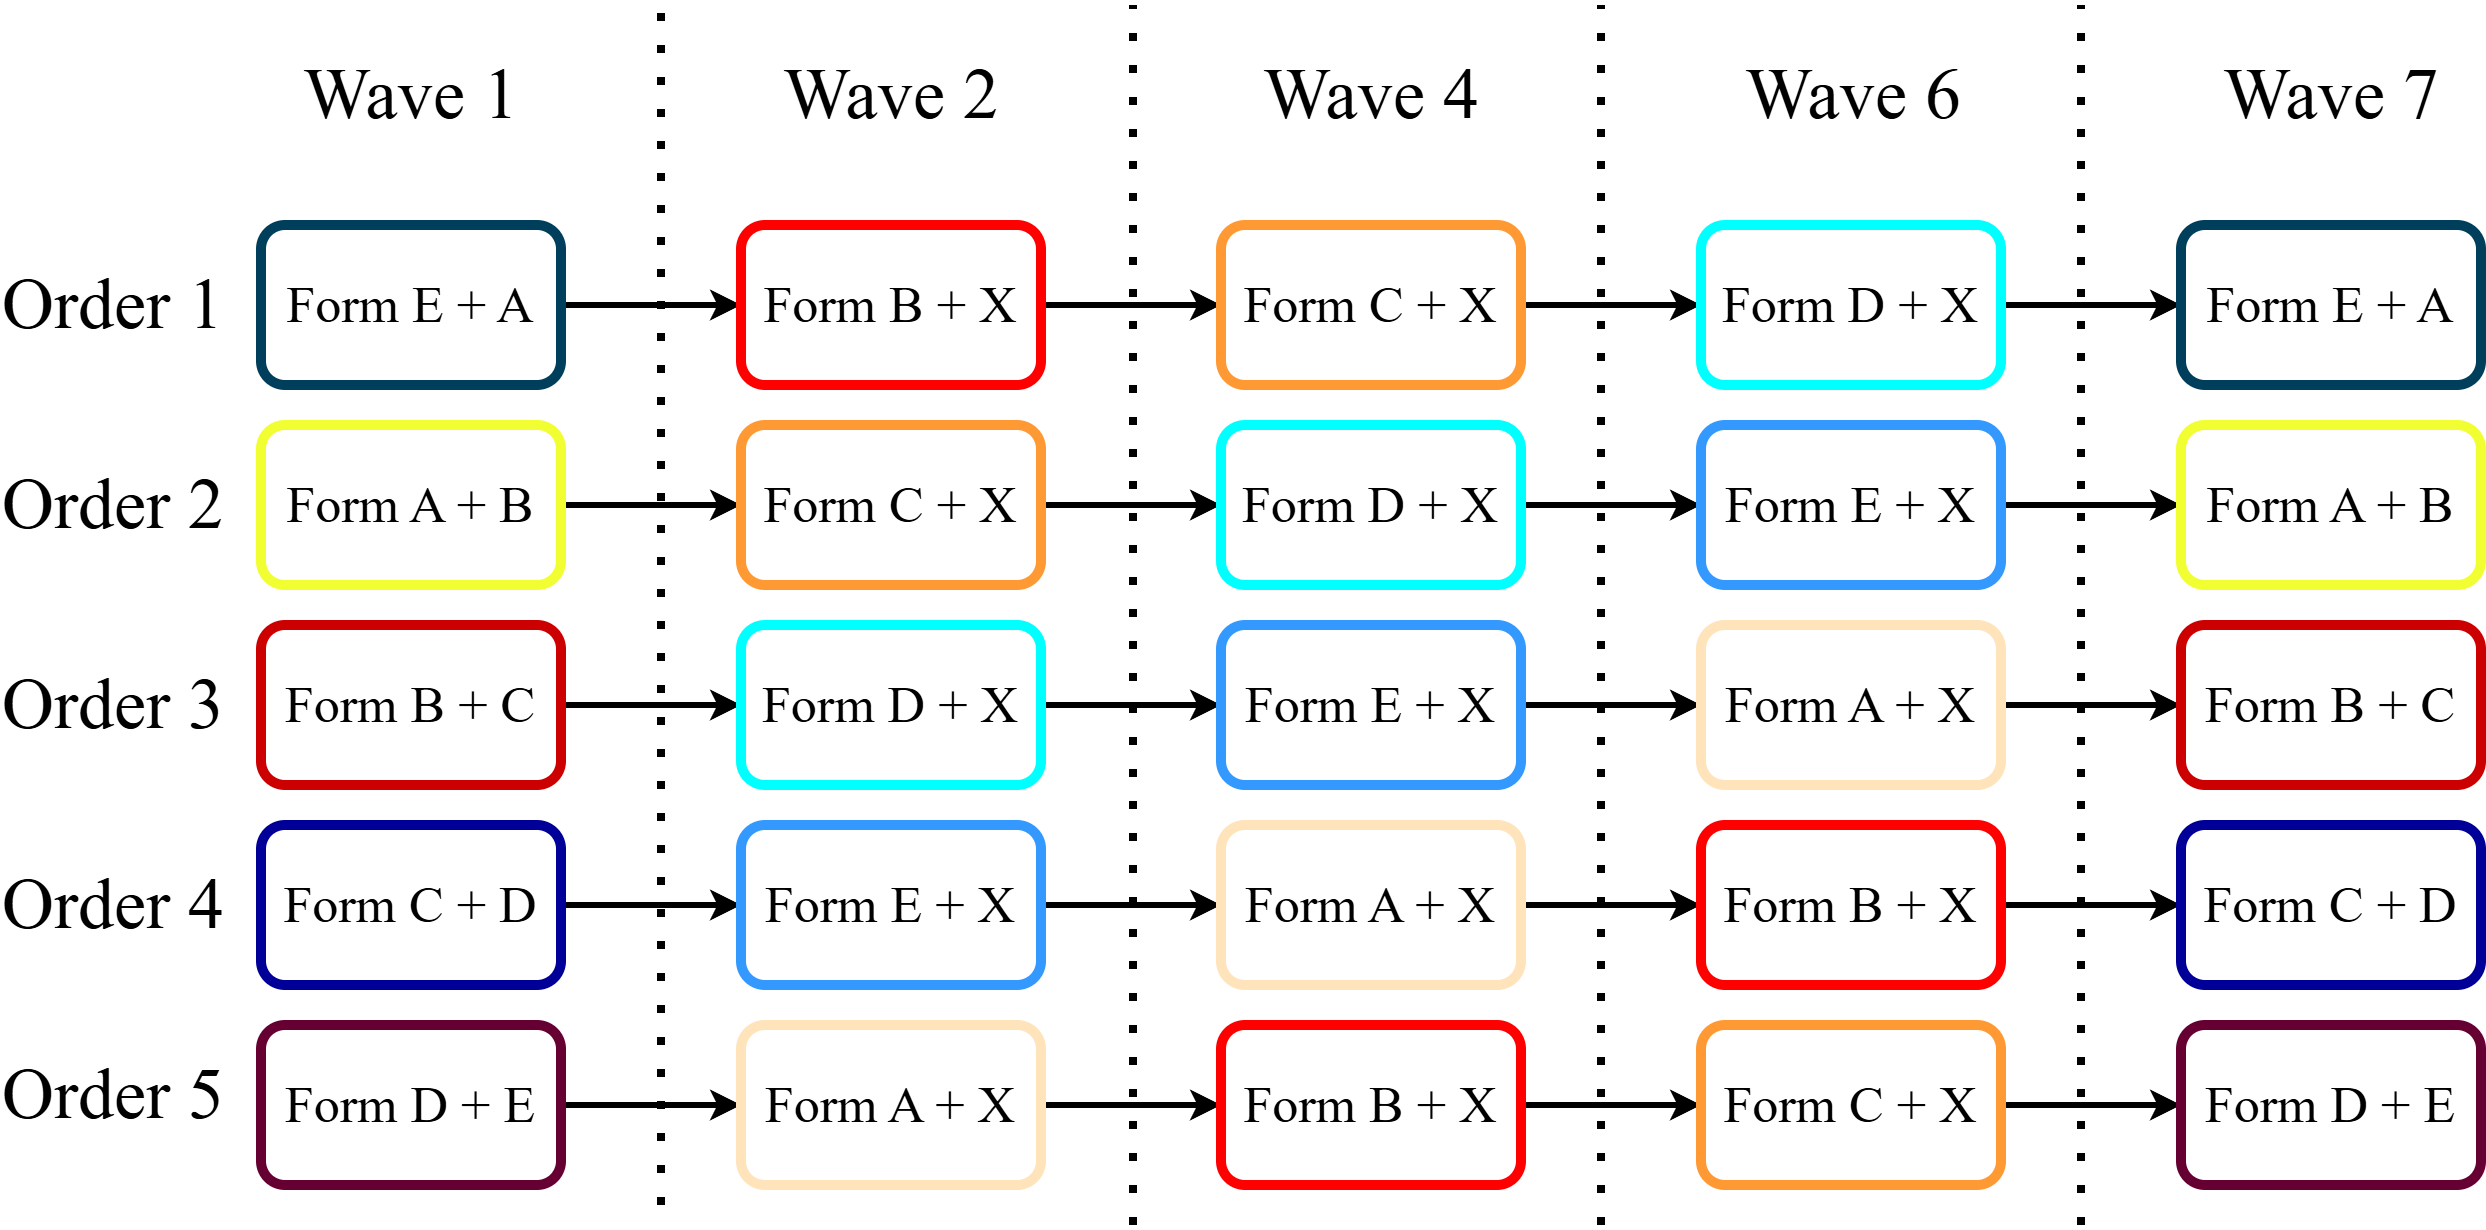

The diagram above was exported from draw.io. Its source (the exported page's mxGraphModel, read from the mxfile embedded in the PNG):
<mxGraphModel dx="2026" dy="1185" grid="1" gridSize="10" guides="1" tooltips="1" connect="1" arrows="1" fold="1" page="1" pageScale="1" pageWidth="1600" pageHeight="900" math="0" shadow="0">
  <root>
    <mxCell id="0" />
    <mxCell id="1" parent="0" />
    <mxCell id="30" style="edgeStyle=none;html=1;entryX=0;entryY=0.5;entryDx=0;entryDy=0;strokeWidth=3;fontSize=26;" parent="1" source="2" target="10" edge="1">
      <mxGeometry relative="1" as="geometry" />
    </mxCell>
    <mxCell id="2" value="&lt;font style=&quot;font-size: 26px;&quot; face=&quot;Times New Roman&quot;&gt;Form E + A&lt;/font&gt;" style="rounded=1;whiteSpace=wrap;html=1;strokeWidth=5;fillStyle=solid;strokeColor=#003F5C;fillColor=#FFFFFF;" parent="1" vertex="1">
      <mxGeometry x="220" y="210" width="150" height="80" as="geometry" />
    </mxCell>
    <mxCell id="31" style="edgeStyle=none;html=1;exitX=1;exitY=0.5;exitDx=0;exitDy=0;entryX=0;entryY=0.5;entryDx=0;entryDy=0;strokeWidth=3;fontSize=26;" parent="1" source="3" target="11" edge="1">
      <mxGeometry relative="1" as="geometry" />
    </mxCell>
    <mxCell id="3" value="&lt;font style=&quot;font-size: 26px;&quot; face=&quot;Times New Roman&quot;&gt;Form A + B&lt;/font&gt;" style="rounded=1;whiteSpace=wrap;html=1;strokeWidth=5;strokeColor=#F1FF32;fillColor=#FFFFFF;" parent="1" vertex="1">
      <mxGeometry x="220" y="310" width="150" height="80" as="geometry" />
    </mxCell>
    <mxCell id="32" style="edgeStyle=none;html=1;exitX=1;exitY=0.5;exitDx=0;exitDy=0;entryX=0;entryY=0.5;entryDx=0;entryDy=0;strokeWidth=3;fontSize=26;" parent="1" source="4" target="12" edge="1">
      <mxGeometry relative="1" as="geometry" />
    </mxCell>
    <mxCell id="4" value="&lt;font style=&quot;font-size: 26px;&quot; face=&quot;Times New Roman&quot;&gt;Form B + C&lt;/font&gt;" style="rounded=1;whiteSpace=wrap;html=1;strokeWidth=5;strokeColor=#CC0000;fillColor=#FFFFFF;" parent="1" vertex="1">
      <mxGeometry x="220" y="410" width="150" height="80" as="geometry" />
    </mxCell>
    <mxCell id="33" style="edgeStyle=none;html=1;exitX=1;exitY=0.5;exitDx=0;exitDy=0;entryX=0;entryY=0.5;entryDx=0;entryDy=0;strokeWidth=3;fontSize=26;" parent="1" source="5" target="13" edge="1">
      <mxGeometry relative="1" as="geometry" />
    </mxCell>
    <mxCell id="5" value="&lt;font style=&quot;font-size: 26px;&quot; face=&quot;Times New Roman&quot;&gt;Form C + D&lt;/font&gt;" style="rounded=1;whiteSpace=wrap;html=1;strokeWidth=5;strokeColor=#000099;fillColor=#FFFFFF;" parent="1" vertex="1">
      <mxGeometry x="220" y="510" width="150" height="80" as="geometry" />
    </mxCell>
    <mxCell id="34" style="edgeStyle=none;html=1;exitX=1;exitY=0.5;exitDx=0;exitDy=0;strokeWidth=3;fontSize=26;" parent="1" source="6" target="14" edge="1">
      <mxGeometry relative="1" as="geometry" />
    </mxCell>
    <mxCell id="6" value="&lt;font style=&quot;font-size: 26px;&quot; face=&quot;Times New Roman&quot;&gt;Form D + E&lt;/font&gt;" style="rounded=1;whiteSpace=wrap;html=1;strokeWidth=5;strokeColor=#660033;fillColor=#FFFFFF;" parent="1" vertex="1">
      <mxGeometry x="220" y="610" width="150" height="80" as="geometry" />
    </mxCell>
    <mxCell id="35" style="edgeStyle=none;html=1;entryX=0;entryY=0.5;entryDx=0;entryDy=0;strokeWidth=3;fontSize=26;" parent="1" source="10" target="15" edge="1">
      <mxGeometry relative="1" as="geometry" />
    </mxCell>
    <mxCell id="10" value="&lt;font face=&quot;Times New Roman&quot;&gt;Form B + X&lt;/font&gt;" style="rounded=1;whiteSpace=wrap;html=1;strokeWidth=5;fontSize=26;strokeColor=#FF0000;fillColor=#FFFFFF;" parent="1" vertex="1">
      <mxGeometry x="460" y="210" width="150" height="80" as="geometry" />
    </mxCell>
    <mxCell id="36" style="edgeStyle=none;html=1;entryX=0;entryY=0.5;entryDx=0;entryDy=0;strokeWidth=3;fontSize=26;" parent="1" source="11" target="16" edge="1">
      <mxGeometry relative="1" as="geometry" />
    </mxCell>
    <mxCell id="11" value="&lt;font face=&quot;Times New Roman&quot;&gt;Form C + X&lt;/font&gt;" style="rounded=1;whiteSpace=wrap;html=1;strokeWidth=5;fontSize=26;strokeColor=#FF9933;fillColor=#FFFFFF;" parent="1" vertex="1">
      <mxGeometry x="460" y="310" width="150" height="80" as="geometry" />
    </mxCell>
    <mxCell id="37" style="edgeStyle=none;html=1;entryX=0;entryY=0.5;entryDx=0;entryDy=0;strokeWidth=3;fontSize=26;" parent="1" source="12" target="17" edge="1">
      <mxGeometry relative="1" as="geometry" />
    </mxCell>
    <mxCell id="12" value="&lt;font face=&quot;Times New Roman&quot;&gt;Form D + X&lt;/font&gt;" style="rounded=1;whiteSpace=wrap;html=1;strokeWidth=5;fontSize=26;strokeColor=#00FFFF;fillColor=#FFFFFF;" parent="1" vertex="1">
      <mxGeometry x="460" y="410" width="150" height="80" as="geometry" />
    </mxCell>
    <mxCell id="38" style="edgeStyle=none;html=1;entryX=0;entryY=0.5;entryDx=0;entryDy=0;strokeWidth=3;fontSize=26;" parent="1" source="13" target="18" edge="1">
      <mxGeometry relative="1" as="geometry" />
    </mxCell>
    <mxCell id="13" value="&lt;font face=&quot;Times New Roman&quot;&gt;Form E + X&lt;/font&gt;" style="rounded=1;whiteSpace=wrap;html=1;strokeWidth=5;fontSize=26;strokeColor=#3399FF;fillColor=#FFFFFF;" parent="1" vertex="1">
      <mxGeometry x="460" y="510" width="150" height="80" as="geometry" />
    </mxCell>
    <mxCell id="39" style="edgeStyle=none;html=1;entryX=0;entryY=0.5;entryDx=0;entryDy=0;strokeWidth=3;fontSize=26;" parent="1" source="14" target="19" edge="1">
      <mxGeometry relative="1" as="geometry" />
    </mxCell>
    <mxCell id="14" value="&lt;font face=&quot;Times New Roman&quot;&gt;Form A + X&lt;/font&gt;" style="rounded=1;whiteSpace=wrap;html=1;strokeWidth=5;fontSize=26;strokeColor=#FFE3BA;fillColor=#FFFFFF;" parent="1" vertex="1">
      <mxGeometry x="460" y="610" width="150" height="80" as="geometry" />
    </mxCell>
    <mxCell id="40" style="edgeStyle=none;html=1;strokeWidth=3;fontSize=26;" parent="1" source="15" target="20" edge="1">
      <mxGeometry relative="1" as="geometry" />
    </mxCell>
    <mxCell id="15" value="&lt;font face=&quot;Times New Roman&quot;&gt;Form C + X&lt;/font&gt;" style="rounded=1;whiteSpace=wrap;html=1;strokeWidth=5;fontSize=26;strokeColor=#FF9933;" parent="1" vertex="1">
      <mxGeometry x="700" y="210" width="150" height="80" as="geometry" />
    </mxCell>
    <mxCell id="41" style="edgeStyle=none;html=1;entryX=0;entryY=0.5;entryDx=0;entryDy=0;strokeWidth=3;fontSize=26;" parent="1" source="16" target="21" edge="1">
      <mxGeometry relative="1" as="geometry" />
    </mxCell>
    <mxCell id="16" value="&lt;font face=&quot;Times New Roman&quot;&gt;Form D + X&lt;/font&gt;" style="rounded=1;whiteSpace=wrap;html=1;strokeWidth=5;fontSize=26;strokeColor=#00FFFF;" parent="1" vertex="1">
      <mxGeometry x="700" y="310" width="150" height="80" as="geometry" />
    </mxCell>
    <mxCell id="42" style="edgeStyle=none;html=1;entryX=0;entryY=0.5;entryDx=0;entryDy=0;strokeWidth=3;fontSize=26;" parent="1" source="17" target="22" edge="1">
      <mxGeometry relative="1" as="geometry" />
    </mxCell>
    <mxCell id="17" value="&lt;font face=&quot;Times New Roman&quot;&gt;Form E + X&lt;/font&gt;" style="rounded=1;whiteSpace=wrap;html=1;strokeWidth=5;fontSize=26;strokeColor=#3399FF;" parent="1" vertex="1">
      <mxGeometry x="700" y="410" width="150" height="80" as="geometry" />
    </mxCell>
    <mxCell id="43" style="edgeStyle=none;html=1;entryX=0;entryY=0.5;entryDx=0;entryDy=0;strokeWidth=3;fontSize=26;" parent="1" source="18" target="23" edge="1">
      <mxGeometry relative="1" as="geometry" />
    </mxCell>
    <mxCell id="18" value="&lt;font face=&quot;Times New Roman&quot;&gt;Form A + X&lt;/font&gt;" style="rounded=1;whiteSpace=wrap;html=1;strokeWidth=5;fontSize=26;strokeColor=#FFE3BA;" parent="1" vertex="1">
      <mxGeometry x="700" y="510" width="150" height="80" as="geometry" />
    </mxCell>
    <mxCell id="44" style="edgeStyle=none;html=1;entryX=0;entryY=0.5;entryDx=0;entryDy=0;strokeWidth=3;fontSize=26;" parent="1" source="19" target="24" edge="1">
      <mxGeometry relative="1" as="geometry" />
    </mxCell>
    <mxCell id="19" value="&lt;font face=&quot;Times New Roman&quot;&gt;Form B + X&lt;/font&gt;" style="rounded=1;whiteSpace=wrap;html=1;strokeWidth=5;fontSize=26;strokeColor=#FF0000;" parent="1" vertex="1">
      <mxGeometry x="700" y="610" width="150" height="80" as="geometry" />
    </mxCell>
    <mxCell id="45" style="edgeStyle=none;html=1;strokeWidth=3;fontSize=26;" parent="1" source="20" target="25" edge="1">
      <mxGeometry relative="1" as="geometry" />
    </mxCell>
    <mxCell id="20" value="&lt;font face=&quot;Times New Roman&quot;&gt;Form D + X&lt;/font&gt;" style="rounded=1;whiteSpace=wrap;html=1;strokeWidth=5;fontSize=26;strokeColor=#00FFFF;" parent="1" vertex="1">
      <mxGeometry x="940" y="210" width="150" height="80" as="geometry" />
    </mxCell>
    <mxCell id="46" style="edgeStyle=none;html=1;strokeWidth=3;fontSize=26;" parent="1" source="21" target="26" edge="1">
      <mxGeometry relative="1" as="geometry" />
    </mxCell>
    <mxCell id="21" value="&lt;font face=&quot;Times New Roman&quot;&gt;Form E + X&lt;/font&gt;" style="rounded=1;whiteSpace=wrap;html=1;strokeWidth=5;fontSize=26;strokeColor=#3399FF;" parent="1" vertex="1">
      <mxGeometry x="940" y="310" width="150" height="80" as="geometry" />
    </mxCell>
    <mxCell id="47" style="edgeStyle=none;html=1;strokeWidth=3;fontSize=26;" parent="1" source="22" target="27" edge="1">
      <mxGeometry relative="1" as="geometry" />
    </mxCell>
    <mxCell id="22" value="&lt;font face=&quot;Times New Roman&quot;&gt;Form A + X&lt;/font&gt;" style="rounded=1;whiteSpace=wrap;html=1;strokeWidth=5;fontSize=26;strokeColor=#FFE3BA;" parent="1" vertex="1">
      <mxGeometry x="940" y="410" width="150" height="80" as="geometry" />
    </mxCell>
    <mxCell id="48" style="edgeStyle=none;html=1;strokeWidth=3;fontSize=26;" parent="1" source="23" target="28" edge="1">
      <mxGeometry relative="1" as="geometry" />
    </mxCell>
    <mxCell id="23" value="&lt;font face=&quot;Times New Roman&quot;&gt;Form B + X&lt;/font&gt;" style="rounded=1;whiteSpace=wrap;html=1;strokeWidth=5;fontSize=26;strokeColor=#FF0000;" parent="1" vertex="1">
      <mxGeometry x="940" y="510" width="150" height="80" as="geometry" />
    </mxCell>
    <mxCell id="49" style="edgeStyle=none;html=1;entryX=0;entryY=0.5;entryDx=0;entryDy=0;strokeWidth=3;fontSize=26;" parent="1" source="24" target="29" edge="1">
      <mxGeometry relative="1" as="geometry" />
    </mxCell>
    <mxCell id="24" value="&lt;font face=&quot;Times New Roman&quot;&gt;Form C + X&lt;/font&gt;" style="rounded=1;whiteSpace=wrap;html=1;strokeWidth=5;fontSize=26;strokeColor=#FF9933;" parent="1" vertex="1">
      <mxGeometry x="940" y="610" width="150" height="80" as="geometry" />
    </mxCell>
    <mxCell id="25" value="&lt;font face=&quot;Times New Roman&quot;&gt;Form E + A&lt;/font&gt;" style="rounded=1;whiteSpace=wrap;html=1;strokeWidth=5;fillStyle=solid;fontSize=26;strokeColor=#003F5C;" parent="1" vertex="1">
      <mxGeometry x="1180" y="210" width="150" height="80" as="geometry" />
    </mxCell>
    <mxCell id="26" value="&lt;font face=&quot;Times New Roman&quot;&gt;Form A + B&lt;/font&gt;" style="rounded=1;whiteSpace=wrap;html=1;strokeWidth=5;fontSize=26;strokeColor=#F1FF32;" parent="1" vertex="1">
      <mxGeometry x="1180" y="310" width="150" height="80" as="geometry" />
    </mxCell>
    <mxCell id="27" value="&lt;font face=&quot;Times New Roman&quot;&gt;Form B + C&lt;/font&gt;" style="rounded=1;whiteSpace=wrap;html=1;strokeWidth=5;fontSize=26;strokeColor=#CC0000;" parent="1" vertex="1">
      <mxGeometry x="1180" y="410" width="150" height="80" as="geometry" />
    </mxCell>
    <mxCell id="28" value="&lt;font face=&quot;Times New Roman&quot;&gt;Form C + D&lt;/font&gt;" style="rounded=1;whiteSpace=wrap;html=1;strokeWidth=5;fontSize=26;strokeColor=#000099;" parent="1" vertex="1">
      <mxGeometry x="1180" y="510" width="150" height="80" as="geometry" />
    </mxCell>
    <mxCell id="29" value="&lt;font face=&quot;Times New Roman&quot;&gt;Form D + E&lt;/font&gt;" style="rounded=1;whiteSpace=wrap;html=1;strokeWidth=5;fontSize=26;strokeColor=#660033;" parent="1" vertex="1">
      <mxGeometry x="1180" y="610" width="150" height="80" as="geometry" />
    </mxCell>
    <mxCell id="53" value="" style="endArrow=none;dashed=1;html=1;dashPattern=1 3;strokeWidth=4;" parent="1" edge="1">
      <mxGeometry width="50" height="50" relative="1" as="geometry">
        <mxPoint x="420" y="700" as="sourcePoint" />
        <mxPoint x="420" y="100" as="targetPoint" />
      </mxGeometry>
    </mxCell>
    <mxCell id="54" value="" style="endArrow=none;dashed=1;html=1;dashPattern=1 3;strokeWidth=4;" parent="1" edge="1">
      <mxGeometry width="50" height="50" relative="1" as="geometry">
        <mxPoint x="656" y="710" as="sourcePoint" />
        <mxPoint x="656" y="100" as="targetPoint" />
      </mxGeometry>
    </mxCell>
    <mxCell id="55" value="" style="endArrow=none;dashed=1;html=1;dashPattern=1 3;strokeWidth=4;" parent="1" edge="1">
      <mxGeometry width="50" height="50" relative="1" as="geometry">
        <mxPoint x="890" y="710" as="sourcePoint" />
        <mxPoint x="890" y="100" as="targetPoint" />
      </mxGeometry>
    </mxCell>
    <mxCell id="56" value="" style="endArrow=none;dashed=1;html=1;dashPattern=1 3;strokeWidth=4;" parent="1" edge="1">
      <mxGeometry width="50" height="50" relative="1" as="geometry">
        <mxPoint x="1130" y="710" as="sourcePoint" />
        <mxPoint x="1130" y="100" as="targetPoint" />
      </mxGeometry>
    </mxCell>
    <mxCell id="58" value="&lt;font style=&quot;font-size: 36px;&quot; face=&quot;Times New Roman&quot;&gt;Wave 1&lt;/font&gt;" style="text;html=1;align=center;verticalAlign=middle;whiteSpace=wrap;rounded=0;" parent="1" vertex="1">
      <mxGeometry x="238.75" y="120" width="112.5" height="50" as="geometry" />
    </mxCell>
    <mxCell id="59" value="&lt;font style=&quot;font-size: 36px;&quot; face=&quot;Times New Roman&quot;&gt;Wave 2&lt;/font&gt;" style="text;html=1;align=center;verticalAlign=middle;whiteSpace=wrap;rounded=0;" parent="1" vertex="1">
      <mxGeometry x="478.75" y="120" width="112.5" height="50" as="geometry" />
    </mxCell>
    <mxCell id="60" value="&lt;font style=&quot;font-size: 36px;&quot; face=&quot;Times New Roman&quot;&gt;Wave 4&lt;/font&gt;" style="text;html=1;align=center;verticalAlign=middle;whiteSpace=wrap;rounded=0;" parent="1" vertex="1">
      <mxGeometry x="718.75" y="120" width="112.5" height="50" as="geometry" />
    </mxCell>
    <mxCell id="61" value="&lt;font style=&quot;font-size: 36px;&quot; face=&quot;Times New Roman&quot;&gt;Wave 6&lt;/font&gt;" style="text;html=1;align=center;verticalAlign=middle;whiteSpace=wrap;rounded=0;" parent="1" vertex="1">
      <mxGeometry x="960" y="120" width="112.5" height="50" as="geometry" />
    </mxCell>
    <mxCell id="62" value="&lt;font style=&quot;font-size: 36px;&quot; face=&quot;Times New Roman&quot;&gt;Wave 7&lt;/font&gt;" style="text;html=1;align=center;verticalAlign=middle;whiteSpace=wrap;rounded=0;" parent="1" vertex="1">
      <mxGeometry x="1198.75" y="120" width="112.5" height="50" as="geometry" />
    </mxCell>
    <mxCell id="63" value="&lt;font style=&quot;font-size: 36px;&quot; face=&quot;Times New Roman&quot;&gt;Order 1&lt;/font&gt;" style="text;html=1;align=center;verticalAlign=middle;whiteSpace=wrap;rounded=0;" parent="1" vertex="1">
      <mxGeometry x="90" y="225" width="112.5" height="50" as="geometry" />
    </mxCell>
    <mxCell id="64" value="&lt;font style=&quot;font-size: 36px;&quot; face=&quot;Times New Roman&quot;&gt;Order 2&lt;/font&gt;" style="text;html=1;align=center;verticalAlign=middle;whiteSpace=wrap;rounded=0;" parent="1" vertex="1">
      <mxGeometry x="90" y="325" width="112.5" height="50" as="geometry" />
    </mxCell>
    <mxCell id="65" value="&lt;font style=&quot;font-size: 36px;&quot; face=&quot;Times New Roman&quot;&gt;Order 3&lt;/font&gt;" style="text;html=1;align=center;verticalAlign=middle;whiteSpace=wrap;rounded=0;" parent="1" vertex="1">
      <mxGeometry x="90" y="425" width="112.5" height="50" as="geometry" />
    </mxCell>
    <mxCell id="66" value="&lt;font style=&quot;font-size: 36px;&quot; face=&quot;Times New Roman&quot;&gt;Order 4&lt;/font&gt;" style="text;html=1;align=center;verticalAlign=middle;whiteSpace=wrap;rounded=0;" parent="1" vertex="1">
      <mxGeometry x="90" y="525" width="112.5" height="50" as="geometry" />
    </mxCell>
    <mxCell id="67" value="&lt;font style=&quot;font-size: 36px;&quot; face=&quot;Times New Roman&quot;&gt;Order 5&lt;/font&gt;" style="text;html=1;align=center;verticalAlign=middle;whiteSpace=wrap;rounded=0;" parent="1" vertex="1">
      <mxGeometry x="90" y="620" width="112.5" height="50" as="geometry" />
    </mxCell>
  </root>
</mxGraphModel>